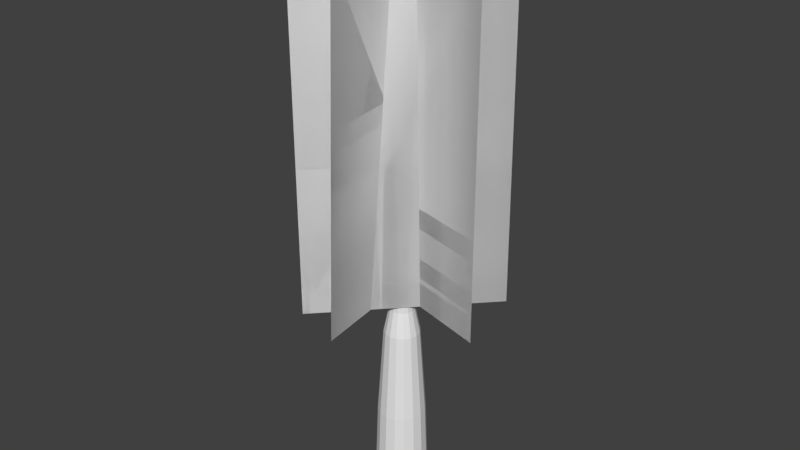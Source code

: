 # Source: Tree.blend  (saved by Blender 2.78.0; exported with 4.5.12 LTS)
import bpy
from mathutils import Matrix  # noqa: F401  (used for matrix-valued properties, if any)

bpy.ops.wm.read_factory_settings(use_empty=True)
scene = bpy.context.scene
scene.name = 'Scene'

# ---- collections
col_collection_1 = bpy.data.collections.new('Collection 1'); scene.collection.children.link(col_collection_1)

# ---- world
world_world = bpy.data.worlds.new('World'); scene.world = world_world
world_world.color = (0.05088, 0.05088, 0.05088)
world_world.use_sun_shadow = False
world_world.sun_shadow_jitter_overblur = 0.0
world_world.cycles.sampling_method = 'MANUAL'

# ---- meshes
me_plane_003 = bpy.data.meshes.new('Plane.003')
me_plane_003.from_pydata([(-4.898, -1.267, 0.09196), (-0.2674, -1.267, 0.09196), (-4.898, 1.288, 0.09196), (-0.2674, 1.288, 0.09196), (-4.898, 1.288, 0.09196), (-4.898, -1.267, 0.09196), (-0.2674, -1.267, 0.09196), (-0.2674, 1.288, 0.09196), (-4.891, -0.4409, -1.187), (-0.2632, -0.281, -1.229), (-4.902, 0.5202, 1.181), (-0.2745, 0.6801, 1.139), (-4.902, 0.5202, 1.181), (-4.891, -0.4409, -1.187), (-0.2632, -0.281, -1.229), (-0.2745, 0.6801, 1.139), (-4.9, -0.6776, 1.099), (-0.2708, -0.7815, 1.054), (-4.894, 0.5442, -1.146), (-0.2653, 0.4402, -1.191), (-4.894, 0.5442, -1.146), (-4.9, -0.6776, 1.099), (-0.2708, -0.7815, 1.054), (-0.2653, 0.4402, -1.191)], [], [(0, 2, 3, 1), (5, 6, 7, 4), (3, 2, 4, 7), (0, 1, 6, 5), (1, 3, 7, 6), (2, 0, 5, 4), (8, 10, 11, 9), (13, 14, 15, 12), (11, 10, 12, 15), (8, 9, 14, 13), (9, 11, 15, 14), (10, 8, 13, 12), (16, 18, 19, 17), (21, 22, 23, 20), (19, 18, 20, 23), (16, 17, 22, 21), (17, 19, 23, 22), (18, 16, 21, 20)])
_uv = me_plane_003.uv_layers.new(name='UVMap')
_uv.uv.foreach_set('vector', [0.2157, 0.9906, 0.7595, 0.9906, 0.7595, 0.005372, 0.2157, 0.005372, 0.2157, 0.9906, 0.2157, 0.005372, 0.7595, 0.005372, 0.7595, 0.9906, 0.7595, 0.005372, 0.7595, 0.9906, 0.7595, 0.9906, 0.7595, 0.005372, 0.2157, 0.9906, 0.2157, 0.005372, 0.2157, 0.005372, 0.2157, 0.9906, 0.2157, 0.005372, 0.7595, 0.005372, 0.7595, 0.005372, 0.2157, 0.005372, 0.7595, 0.9906, 0.2157, 0.9906, 0.2157, 0.9906, 0.7595, 0.9906, 0.2157, 0.9906, 0.7595, 0.9906, 0.7595, 0.005372, 0.2157, 0.005372, 0.2157, 0.9906, 0.2157, 0.005372, 0.7595, 0.005372, 0.7595, 0.9906, 0.7595, 0.005372, 0.7595, 0.9906, 0.7595, 0.9906, 0.7595, 0.005372, 0.2157, 0.9906, 0.2157, 0.005372, 0.2157, 0.005372, 0.2157, 0.9906, 0.2157, 0.005372, 0.7595, 0.005372, 0.7595, 0.005372, 0.2157, 0.005372, 0.7595, 0.9906, 0.2157, 0.9906, 0.2157, 0.9906, 0.7595, 0.9906, 0.2157, 0.9906, 0.7595, 0.9906, 0.7595, 0.005372, 0.2157, 0.005372, 0.2157, 0.9906, 0.2157, 0.005372, 0.7595, 0.005372, 0.7595, 0.9906, 0.7595, 0.005372, 0.7595, 0.9906, 0.7595, 0.9906, 0.7595, 0.005372, 0.2157, 0.9906, 0.2157, 0.005372, 0.2157, 0.005372, 0.2157, 0.9906, 0.2157, 0.005372, 0.7595, 0.005372, 0.7595, 0.005372, 0.2157, 0.005372, 0.7595, 0.9906, 0.2157, 0.9906, 0.2157, 0.9906, 0.7595, 0.9906])
me_plane_003.use_remesh_preserve_volume = False
me_plane_003.use_remesh_preserve_attributes = False
me_plane_003.use_mirror_vertex_groups = False
me_plane_003.update()
me_cylinder = bpy.data.meshes.new('Cylinder')
me_cylinder.from_pydata([(-1.542e-08, 1.414, -1.0), (0.0, 1.0, 1.0), (0.5411, 1.306, -1.0), (0.3827, 0.9239, 1.0), (0.9998, 0.9998, -1.0), (0.7071, 0.7071, 1.0), (1.306, 0.5411, -1.0), (0.9239, 0.3827, 1.0), (1.414, -6.643e-08, -1.0), (1.0, -4.371e-08, 1.0), (1.306, -0.5411, -1.0), (0.9239, -0.3827, 1.0), (0.9998, -0.9998, -1.0), (0.7071, -0.7071, 1.0), (0.5411, -1.306, -1.0), (0.3827, -0.9239, 1.0), (1.981e-07, -1.414, -1.0), (1.51e-07, -1.0, 1.0), (-0.5411, -1.306, -1.0), (-0.3827, -0.9239, 1.0), (-0.9998, -0.9998, -1.0), (-0.7071, -0.7071, 1.0), (-1.306, -0.5411, -1.0), (-0.9239, -0.3827, 1.0), (-1.414, 1.223e-08, -1.0), (-1.0, 1.192e-08, 1.0), (-1.306, 0.5411, -1.0), (-0.9239, 0.3827, 1.0), (-0.9998, 0.9998, -1.0), (-0.7071, 0.7071, 1.0), (-0.5411, 1.306, -1.0), (-0.3827, 0.9239, 1.0), (0.3383, 0.8166, 4.874), (4.696e-08, 0.8839, 4.874), (0.625, 0.625, 4.874), (0.8166, 0.3383, 4.874), (0.8839, -3.734e-08, 4.874), (0.8166, -0.3383, 4.874), (0.625, -0.625, 4.874), (0.3383, -0.8166, 4.874), (1.804e-07, -0.8839, 4.874), (-0.3383, -0.8166, 4.874), (-0.625, -0.625, 4.874), (-0.8166, -0.3383, 4.874), (-0.8839, 1.184e-08, 4.874), (-0.8166, 0.3383, 4.874), (-0.625, 0.625, 4.874), (-0.3383, 0.8166, 4.874), (0.2477, 0.598, 8.923), (-5.296e-07, 0.6472, 8.923), (0.4577, 0.4577, 8.923), (0.598, 0.2477, 8.923), (0.6472, -2.734e-08, 8.923), (0.598, -0.2477, 8.923), (0.4577, -0.4577, 8.923), (0.2477, -0.598, 8.923), (-4.318e-07, -0.6472, 8.923), (-0.2477, -0.598, 8.923), (-0.4577, -0.4577, 8.923), (-0.598, -0.2477, 8.923), (-0.6472, 8.668e-09, 8.923), (-0.598, 0.2477, 8.923), (-0.4577, 0.4577, 8.923), (-0.2477, 0.598, 8.923), (0.2332, 0.5629, 12.34), (-1.478e-06, 0.6093, 12.34), (0.4308, 0.4308, 12.34), (0.5629, 0.2332, 12.34), (0.6093, -2.639e-08, 12.34), (0.5629, -0.2332, 12.34), (0.4308, -0.4308, 12.34), (0.2332, -0.5629, 12.34), (-1.386e-06, -0.6093, 12.34), (-0.2332, -0.5629, 12.34), (-0.4308, -0.4308, 12.34), (-0.5629, -0.2332, 12.34), (-0.6093, 7.505e-09, 12.34), (-0.5629, 0.2332, 12.34), (-0.4308, 0.4308, 12.34), (-0.2332, 0.5629, 12.34), (0.1597, 0.3856, 20.96), (-1.23e-05, 0.4174, 20.96), (0.2951, 0.2951, 20.96), (0.3856, 0.1597, 20.96), (0.4173, -2.16e-08, 20.96), (0.3856, -0.1597, 20.96), (0.2951, -0.2951, 20.96), (0.1597, -0.3856, 20.96), (-1.224e-05, -0.4174, 20.96), (-0.1597, -0.3856, 20.96), (-0.2951, -0.2951, 20.96), (-0.3856, -0.1597, 20.96), (-0.4174, 1.62e-09, 20.96), (-0.3856, 0.1597, 20.96), (-0.2951, 0.2951, 20.96), (-0.1597, 0.3856, 20.96), (0.0669, 0.1616, 27.55), (-2.993e-05, 0.1749, 27.55), (0.1236, 0.1237, 27.55), (0.1616, 0.06693, 27.55), (0.1749, -1.013e-08, 27.55), (0.1616, -0.06693, 27.55), (0.1236, -0.1237, 27.55), (0.0669, -0.1616, 27.55), (-2.991e-05, -0.1749, 27.55), (-0.06696, -0.1616, 27.55), (-0.1237, -0.1237, 27.55), (-0.1616, -0.06693, 27.55), (-0.1749, -4.031e-10, 27.55), (-0.1616, 0.06693, 27.55), (-0.1237, 0.1237, 27.55), (-0.06696, 0.1616, 27.55), (2.325e-07, 1.898, -8.111), (0.7264, 1.754, -8.111), (1.342, 1.342, -8.111), (1.754, 0.7264, -8.111), (1.898, -8.919e-08, -8.111), (1.754, -0.7264, -8.111), (1.342, -1.342, -8.111), (0.7264, -1.754, -8.111), (5.192e-07, -1.898, -8.111), (-0.7264, -1.754, -8.111), (-1.342, -1.342, -8.111), (-1.754, -0.7264, -8.111), (-1.898, 1.643e-08, -8.111), (-1.754, 0.7264, -8.111), (-1.342, 1.342, -8.111), (-0.7264, 1.754, -8.111), (-2.188e-07, 2.07, -13.25), (0.7921, 1.912, -13.25), (1.464, 1.464, -13.25), (1.912, 0.7921, -13.25), (2.07, -9.792e-08, -13.25), (1.912, -0.7921, -13.25), (1.464, -1.464, -13.25), (0.7921, -1.912, -13.25), (9.377e-08, -2.07, -13.25), (-0.7921, -1.912, -13.25), (-1.464, -1.464, -13.25), (-1.912, -0.7921, -13.25), (-2.07, 1.724e-08, -13.25), (-1.912, 0.7921, -13.25), (-1.464, 1.464, -13.25), (-0.7921, 1.912, -13.25)], [], [(0, 1, 3, 2), (2, 3, 5, 4), (4, 5, 7, 6), (6, 7, 9, 8), (8, 9, 11, 10), (10, 11, 13, 12), (12, 13, 15, 14), (14, 15, 17, 16), (16, 17, 19, 18), (18, 19, 21, 20), (20, 21, 23, 22), (22, 23, 25, 24), (24, 25, 27, 26), (26, 27, 29, 28), (7, 5, 34, 35), (28, 29, 31, 30), (30, 31, 1, 0), (10, 12, 118, 117), (45, 44, 60, 61), (17, 15, 39, 40), (3, 1, 33, 32), (27, 25, 44, 45), (13, 11, 37, 38), (23, 21, 42, 43), (1, 31, 47, 33), (9, 7, 35, 36), (19, 17, 40, 41), (29, 27, 45, 46), (5, 3, 32, 34), (15, 13, 38, 39), (25, 23, 43, 44), (11, 9, 36, 37), (21, 19, 41, 42), (31, 29, 46, 47), (51, 50, 66, 67), (38, 37, 53, 54), (46, 45, 61, 62), (39, 38, 54, 55), (47, 46, 62, 63), (40, 39, 55, 56), (32, 33, 49, 48), (33, 47, 63, 49), (41, 40, 56, 57), (34, 32, 48, 50), (42, 41, 57, 58), (35, 34, 50, 51), (43, 42, 58, 59), (36, 35, 51, 52), (44, 43, 59, 60), (37, 36, 52, 53), (72, 71, 87, 88), (59, 58, 74, 75), (52, 51, 67, 68), (60, 59, 75, 76), (53, 52, 68, 69), (61, 60, 76, 77), (54, 53, 69, 70), (62, 61, 77, 78), (55, 54, 70, 71), (63, 62, 78, 79), (56, 55, 71, 72), (48, 49, 65, 64), (49, 63, 79, 65), (57, 56, 72, 73), (50, 48, 64, 66), (58, 57, 73, 74), (93, 92, 108, 109), (64, 65, 81, 80), (65, 79, 95, 81), (73, 72, 88, 89), (66, 64, 80, 82), (74, 73, 89, 90), (67, 66, 82, 83), (75, 74, 90, 91), (68, 67, 83, 84), (76, 75, 91, 92), (69, 68, 84, 85), (77, 76, 92, 93), (70, 69, 85, 86), (78, 77, 93, 94), (71, 70, 86, 87), (79, 78, 94, 95), (96, 97, 111, 110, 109, 108, 107, 106, 105, 104, 103, 102, 101, 100, 99, 98), (86, 85, 101, 102), (94, 93, 109, 110), (87, 86, 102, 103), (95, 94, 110, 111), (88, 87, 103, 104), (80, 81, 97, 96), (81, 95, 111, 97), (89, 88, 104, 105), (82, 80, 96, 98), (90, 89, 105, 106), (83, 82, 98, 99), (91, 90, 106, 107), (84, 83, 99, 100), (92, 91, 107, 108), (85, 84, 100, 101), (112, 113, 129, 128), (20, 22, 123, 122), (30, 0, 112, 127), (6, 8, 116, 115), (16, 18, 121, 120), (26, 28, 126, 125), (2, 4, 114, 113), (12, 14, 119, 118), (22, 24, 124, 123), (8, 10, 117, 116), (18, 20, 122, 121), (28, 30, 127, 126), (4, 6, 115, 114), (14, 16, 120, 119), (0, 2, 113, 112), (24, 26, 125, 124), (128, 129, 130, 131, 132, 133, 134, 135, 136, 137, 138, 139, 140, 141, 142, 143), (127, 112, 128, 143), (120, 121, 137, 136), (113, 114, 130, 129), (121, 122, 138, 137), (114, 115, 131, 130), (122, 123, 139, 138), (115, 116, 132, 131), (123, 124, 140, 139), (116, 117, 133, 132), (124, 125, 141, 140), (117, 118, 134, 133), (125, 126, 142, 141), (118, 119, 135, 134), (126, 127, 143, 142), (119, 120, 136, 135)])
_uv = me_cylinder.uv_layers.new(name='UVMap')
_uv.uv.foreach_set('vector', [0.9385, 0.674, 0.9385, 0.785, 0.8814, 0.785, 0.8814, 0.674, 0.8814, 0.674, 0.8814, 0.785, 0.8242, 0.785, 0.8242, 0.674, 0.8242, 0.674, 0.8242, 0.785, 0.767, 0.785, 0.767, 0.674, 0.767, 0.674, 0.767, 0.785, 0.7099, 0.785, 0.7099, 0.674, 0.7099, 0.674, 0.7099, 0.785, 0.6527, 0.785, 0.6527, 0.674, 0.6527, 0.674, 0.6527, 0.785, 0.5956, 0.785, 0.5956, 0.674, 0.5956, 0.674, 0.5956, 0.785, 0.5384, 0.785, 0.5384, 0.674, 0.5384, 0.674, 0.5384, 0.785, 0.4813, 0.785, 0.4813, 0.674, 0.4813, 0.674, 0.4813, 0.785, 0.4241, 0.785, 0.4241, 0.674, 0.4241, 0.674, 0.4241, 0.785, 0.367, 0.785, 0.367, 0.674, 0.367, 0.674, 0.367, 0.785, 0.3098, 0.785, 0.3098, 0.674, 0.3098, 0.674, 0.3098, 0.785, 0.2526, 0.785, 0.2526, 0.674, 0.2526, 0.674, 0.2526, 0.785, 0.1955, 0.785, 0.1955, 0.674, 0.1955, 0.674, 0.1955, 0.785, 0.1383, 0.785, 0.1383, 0.674, 0.767, 0.785, 0.8242, 0.785, 0.8242, 1.0, 0.767, 1.0, 0.1383, 0.674, 0.1383, 0.785, 0.08118, 0.785, 0.08118, 0.674, 0.08118, 0.674, 0.08118, 0.785, 0.02402, 0.785, 0.02402, 0.674, 0.6527, 0.674, 0.5956, 0.674, 0.5956, 0.2793, 0.6527, 0.2793, 0.1955, 1.0, 0.2526, 1.0, 0.2526, 1.225, 0.1955, 1.225, 0.4813, 0.785, 0.5384, 0.785, 0.5384, 1.0, 0.4813, 1.0, 0.8814, 0.785, 0.9385, 0.785, 0.9385, 1.0, 0.8814, 1.0, 0.1955, 0.785, 0.2526, 0.785, 0.2526, 1.0, 0.1955, 1.0, 0.5956, 0.785, 0.6527, 0.785, 0.6527, 1.0, 0.5956, 1.0, 0.3098, 0.785, 0.367, 0.785, 0.367, 1.0, 0.3098, 1.0, 0.9385, 0.785, 0.9957, 0.785, 0.9957, 1.0, 0.9385, 1.0, 0.7099, 0.785, 0.767, 0.785, 0.767, 1.0, 0.7099, 1.0, 0.4241, 0.785, 0.4813, 0.785, 0.4813, 1.0, 0.4241, 1.0, 0.1383, 0.785, 0.1955, 0.785, 0.1955, 1.0, 0.1383, 1.0, 0.8242, 0.785, 0.8814, 0.785, 0.8814, 1.0, 0.8242, 1.0, 0.5384, 0.785, 0.5956, 0.785, 0.5956, 1.0, 0.5384, 1.0, 0.2526, 0.785, 0.3098, 0.785, 0.3098, 1.0, 0.2526, 1.0, 0.6527, 0.785, 0.7099, 0.785, 0.7099, 1.0, 0.6527, 1.0, 0.367, 0.785, 0.4241, 0.785, 0.4241, 1.0, 0.367, 1.0, 0.08118, 0.785, 0.1383, 0.785, 0.1383, 1.0, 0.08118, 1.0, 0.767, 1.225, 0.8242, 1.225, 0.8242, 1.414, 0.767, 1.414, 0.5956, 1.0, 0.6527, 1.0, 0.6527, 1.225, 0.5956, 1.225, 0.1383, 1.0, 0.1955, 1.0, 0.1955, 1.225, 0.1383, 1.225, 0.5384, 1.0, 0.5956, 1.0, 0.5956, 1.225, 0.5384, 1.225, 0.08118, 1.0, 0.1383, 1.0, 0.1383, 1.225, 0.08118, 1.225, 0.4813, 1.0, 0.5384, 1.0, 0.5384, 1.225, 0.4813, 1.225, 0.8814, 1.0, 0.9385, 1.0, 0.9385, 1.225, 0.8814, 1.225, 0.9385, 1.0, 0.9957, 1.0, 0.9957, 1.225, 0.9385, 1.225, 0.4241, 1.0, 0.4813, 1.0, 0.4813, 1.225, 0.4241, 1.225, 0.8242, 1.0, 0.8814, 1.0, 0.8814, 1.225, 0.8242, 1.225, 0.367, 1.0, 0.4241, 1.0, 0.4241, 1.225, 0.367, 1.225, 0.767, 1.0, 0.8242, 1.0, 0.8242, 1.225, 0.767, 1.225, 0.3098, 1.0, 0.367, 1.0, 0.367, 1.225, 0.3098, 1.225, 0.7099, 1.0, 0.767, 1.0, 0.767, 1.225, 0.7099, 1.225, 0.2526, 1.0, 0.3098, 1.0, 0.3098, 1.225, 0.2526, 1.225, 0.6527, 1.0, 0.7099, 1.0, 0.7099, 1.225, 0.6527, 1.225, 0.4813, 1.414, 0.5384, 1.414, 0.5384, 1.893, 0.4813, 1.893, 0.3098, 1.225, 0.367, 1.225, 0.367, 1.414, 0.3098, 1.414, 0.7099, 1.225, 0.767, 1.225, 0.767, 1.414, 0.7099, 1.414, 0.2526, 1.225, 0.3098, 1.225, 0.3098, 1.414, 0.2526, 1.414, 0.6527, 1.225, 0.7099, 1.225, 0.7099, 1.414, 0.6527, 1.414, 0.1955, 1.225, 0.2526, 1.225, 0.2526, 1.414, 0.1955, 1.414, 0.5956, 1.225, 0.6527, 1.225, 0.6527, 1.414, 0.5956, 1.414, 0.1383, 1.225, 0.1955, 1.225, 0.1955, 1.414, 0.1383, 1.414, 0.5384, 1.225, 0.5956, 1.225, 0.5956, 1.414, 0.5384, 1.414, 0.08118, 1.225, 0.1383, 1.225, 0.1383, 1.414, 0.08118, 1.414, 0.4813, 1.225, 0.5384, 1.225, 0.5384, 1.414, 0.4813, 1.414, 0.8814, 1.225, 0.9385, 1.225, 0.9385, 1.414, 0.8814, 1.414, 0.9385, 1.225, 0.9957, 1.225, 0.9957, 1.414, 0.9385, 1.414, 0.4241, 1.225, 0.4813, 1.225, 0.4813, 1.414, 0.4241, 1.414, 0.8242, 1.225, 0.8814, 1.225, 0.8814, 1.414, 0.8242, 1.414, 0.367, 1.225, 0.4241, 1.225, 0.4241, 1.414, 0.367, 1.414, 0.1955, 1.893, 0.2526, 1.893, 0.2526, 2.258, 0.1955, 2.258, 0.8814, 1.414, 0.9385, 1.414, 0.9385, 1.893, 0.8814, 1.893, 0.02402, 1.414, 0.08118, 1.414, 0.08118, 1.893, 0.02403, 1.893, 0.4241, 1.414, 0.4813, 1.414, 0.4813, 1.893, 0.4241, 1.893, 0.8242, 1.414, 0.8814, 1.414, 0.8814, 1.893, 0.8242, 1.893, 0.367, 1.414, 0.4241, 1.414, 0.4241, 1.893, 0.367, 1.893, 0.767, 1.414, 0.8242, 1.414, 0.8242, 1.893, 0.767, 1.893, 0.3098, 1.414, 0.367, 1.414, 0.367, 1.893, 0.3098, 1.893, 0.7099, 1.414, 0.767, 1.414, 0.767, 1.893, 0.7099, 1.893, 0.2526, 1.414, 0.3098, 1.414, 0.3098, 1.893, 0.2526, 1.893, 0.6527, 1.414, 0.7099, 1.414, 0.7099, 1.893, 0.6527, 1.893, 0.1955, 1.414, 0.2526, 1.414, 0.2526, 1.893, 0.1955, 1.893, 0.5956, 1.414, 0.6527, 1.414, 0.6527, 1.893, 0.5956, 1.893, 0.1383, 1.414, 0.1955, 1.414, 0.1955, 1.893, 0.1383, 1.893, 0.5384, 1.414, 0.5956, 1.414, 0.5956, 1.893, 0.5384, 1.893, 0.08118, 1.414, 0.1383, 1.414, 0.1383, 1.893, 0.08118, 1.893, 0.8814, 2.258, 0.9385, 2.258, 0.9957, 2.258, 1.053, 2.258, 1.11, 2.258, 1.167, 2.258, 1.224, 2.258, 1.281, 2.258, 1.339, 2.258, 0.4812, 2.258, 0.5384, 2.258, 0.5956, 2.258, 0.6527, 2.258, 0.7099, 2.258, 0.7671, 2.258, 0.8242, 2.258, 0.5956, 1.893, 0.6527, 1.893, 0.6527, 2.258, 0.5956, 2.258, 0.1383, 1.893, 0.1955, 1.893, 0.1955, 2.258, 0.1383, 2.258, 0.5384, 1.893, 0.5956, 1.893, 0.5956, 2.258, 0.5384, 2.258, 0.08118, 1.893, 0.1383, 1.893, 0.1383, 2.258, 0.0812, 2.258, 0.4813, 1.893, 0.5384, 1.893, 0.5384, 2.258, 0.4812, 2.258, 0.8814, 1.893, 0.9385, 1.893, 0.9385, 2.258, 0.8814, 2.258, 0.02403, 1.893, 0.08118, 1.893, 0.0812, 2.258, 0.02405, 2.258, 0.4241, 1.893, 0.4813, 1.893, 0.4812, 2.258, 0.4241, 2.258, 0.8242, 1.893, 0.8814, 1.893, 0.8814, 2.258, 0.8242, 2.258, 0.367, 1.893, 0.4241, 1.893, 0.4241, 2.258, 0.3669, 2.258, 0.767, 1.893, 0.8242, 1.893, 0.8242, 2.258, 0.7671, 2.258, 0.3098, 1.893, 0.367, 1.893, 0.3669, 2.258, 0.3098, 2.258, 0.7099, 1.893, 0.767, 1.893, 0.7671, 2.258, 0.7099, 2.258, 0.2526, 1.893, 0.3098, 1.893, 0.3098, 2.258, 0.2526, 2.258, 0.6527, 1.893, 0.7099, 1.893, 0.7099, 2.258, 0.6527, 2.258, 0.9385, 0.2793, 0.8814, 0.2793, 0.8814, -0.005735, 0.9385, -0.005735, 0.367, 0.674, 0.3098, 0.674, 0.3098, 0.2793, 0.367, 0.2793, 0.08118, 0.674, 0.02402, 0.674, 0.02402, 0.2793, 0.08118, 0.2793, 0.767, 0.674, 0.7099, 0.674, 0.7099, 0.2793, 0.767, 0.2793, 0.4813, 0.674, 0.4241, 0.674, 0.4241, 0.2793, 0.4813, 0.2793, 0.1955, 0.674, 0.1383, 0.674, 0.1383, 0.2793, 0.1955, 0.2793, 0.8814, 0.674, 0.8242, 0.674, 0.8242, 0.2793, 0.8814, 0.2793, 0.5956, 0.674, 0.5384, 0.674, 0.5384, 0.2793, 0.5956, 0.2793, 0.3098, 0.674, 0.2526, 0.674, 0.2526, 0.2793, 0.3098, 0.2793, 0.7099, 0.674, 0.6527, 0.674, 0.6527, 0.2793, 0.7099, 0.2793, 0.4241, 0.674, 0.367, 0.674, 0.367, 0.2793, 0.4241, 0.2793, 0.1383, 0.674, 0.08118, 0.674, 0.08118, 0.2793, 0.1383, 0.2793, 0.8242, 0.674, 0.767, 0.674, 0.767, 0.2793, 0.8242, 0.2793, 0.5384, 0.674, 0.4813, 0.674, 0.4813, 0.2793, 0.5384, 0.2793, 0.9385, 0.674, 0.8814, 0.674, 0.8814, 0.2793, 0.9385, 0.2793, 0.2526, 0.674, 0.1955, 0.674, 0.1955, 0.2793, 0.2526, 0.2793, 0.9385, -0.005735, 0.8814, -0.005735, 0.8242, -0.005735, 0.767, -0.005735, 0.7099, -0.005735, 0.6527, -0.005735, 0.5956, -0.005735, 0.5384, -0.005735, 0.4813, -0.005735, 1.339, -0.005735, 1.281, -0.005735, 1.224, -0.005735, 1.167, -0.005735, 1.11, -0.005735, 1.053, -0.005735, 0.9957, -0.005735, 0.08118, 0.2793, 0.02402, 0.2793, 0.02402, -0.005735, 0.08118, -0.005735, 0.4813, 0.2793, 0.4241, 0.2793, 0.4241, -0.005735, 0.4813, -0.005735, 0.8814, 0.2793, 0.8242, 0.2793, 0.8242, -0.005735, 0.8814, -0.005735, 0.4241, 0.2793, 0.367, 0.2793, 0.367, -0.005735, 0.4241, -0.005735, 0.8242, 0.2793, 0.767, 0.2793, 0.767, -0.005735, 0.8242, -0.005735, 0.367, 0.2793, 0.3098, 0.2793, 0.3098, -0.005735, 0.367, -0.005735, 0.767, 0.2793, 0.7099, 0.2793, 0.7099, -0.005735, 0.767, -0.005735, 0.3098, 0.2793, 0.2526, 0.2793, 0.2526, -0.005735, 0.3098, -0.005735, 0.7099, 0.2793, 0.6527, 0.2793, 0.6527, -0.005735, 0.7099, -0.005735, 0.2526, 0.2793, 0.1955, 0.2793, 0.1955, -0.005735, 0.2526, -0.005735, 0.6527, 0.2793, 0.5956, 0.2793, 0.5956, -0.005735, 0.6527, -0.005735, 0.1955, 0.2793, 0.1383, 0.2793, 0.1383, -0.005735, 0.1955, -0.005735, 0.5956, 0.2793, 0.5384, 0.2793, 0.5384, -0.005735, 0.5956, -0.005735, 0.1383, 0.2793, 0.08118, 0.2793, 0.08118, -0.005735, 0.1383, -0.005735, 0.5384, 0.2793, 0.4813, 0.2793, 0.4813, -0.005735, 0.5384, -0.005735])
me_cylinder.use_remesh_preserve_volume = False
me_cylinder.use_remesh_preserve_attributes = False
me_cylinder.use_mirror_vertex_groups = False
me_cylinder.update()

# ---- objects
ob_plane_003 = bpy.data.objects.new('Plane.003', me_plane_003)
ob_cylinder = bpy.data.objects.new('Cylinder', me_cylinder)

# ---- transforms, parenting, visibility, modifiers, constraints
ob_plane_003.location = (0.0, 0.0, 0.0)
ob_plane_003.rotation_euler = (-1.309, 1.571, 0.0)
ob_plane_003.scale = (5.935, 5.935, 5.935)
ob_plane_003.lineart.crease_threshold = 0.0
ob_cylinder.location = (0.0, 0.0, 0.0)
ob_cylinder.lineart.crease_threshold = 0.0

# ---- collection membership
col_collection_1.objects.link(ob_plane_003)
col_collection_1.objects.link(ob_cylinder)

# ---- scene / render settings (as saved in the file)
scene.frame_start = 1; scene.frame_end = 250; scene.frame_set(1)
scene.render.engine = 'BLENDER_EEVEE_NEXT'
scene.render.resolution_percentage = 50
scene.render.dither_intensity = 0.0
scene.cycles.use_denoising = False
scene.cycles.samples = 128
scene.cycles.sampling_pattern = 'TABULATED_SOBOL'
scene.cycles.light_sampling_threshold = 0.0
scene.cycles.use_adaptive_sampling = False
scene.cycles.use_light_tree = False
scene.cycles.blur_glossy = 0.0
scene.cycles.sample_clamp_indirect = 0.0
scene.view_settings.view_transform = 'Standard'
bpy.context.view_layer.update()

# ---- added for rendering (the .blend has no active camera and no usable light): camera, sun
cam_auto = bpy.data.cameras.new('AutoCamera')
cam_auto.lens = 50.0
cam_auto.sensor_width = 36.0
cam_auto.clip_end = 1000.0
ob_auto_camera = bpy.data.objects.new('AutoCamera', cam_auto)
scene.collection.objects.link(ob_auto_camera)
ob_auto_camera.location = (45.6464, -55.0133, 44.5166)
ob_auto_camera.rotation_euler = (1.09748, -7.21219e-08, 0.694738)
scene.camera = ob_auto_camera
light_auto_sun = bpy.data.lights.new('AutoSun', 'SUN')
light_auto_sun.energy = 3.0
light_auto_sun.angle = 0.0523599
ob_auto_sun = bpy.data.objects.new('AutoSun', light_auto_sun)
scene.collection.objects.link(ob_auto_sun)
ob_auto_sun.rotation_euler = (0.872665, 0.174533, 0.523599)
bpy.context.view_layer.update()
